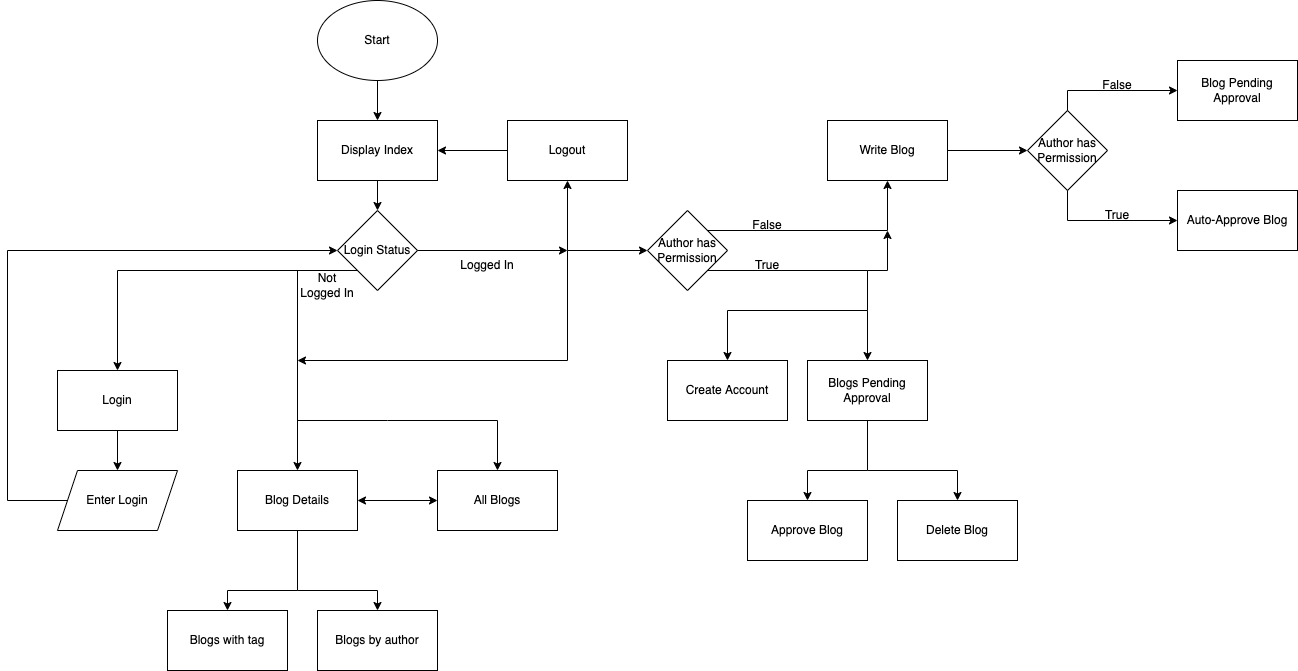

The diagram above was exported from draw.io. Its source (the exported page's mxGraphModel, read from the mxfile embedded in the PNG):
<mxGraphModel dx="1351" dy="2371" grid="1" gridSize="10" guides="1" tooltips="1" connect="1" arrows="1" fold="1" page="1" pageScale="1" pageWidth="1200" pageHeight="1600" math="0" shadow="0">
  <root>
    <mxCell id="0" />
    <mxCell id="1" parent="0" />
    <mxCell id="FHEiaV5grHo-x5ttP3Ax-1" value="Start" style="ellipse;whiteSpace=wrap;html=1;" vertex="1" parent="1">
      <mxGeometry x="360" y="-70" width="120" height="80" as="geometry" />
    </mxCell>
    <mxCell id="FHEiaV5grHo-x5ttP3Ax-2" value="Login" style="rounded=0;whiteSpace=wrap;html=1;" vertex="1" parent="1">
      <mxGeometry x="100" y="300" width="120" height="60" as="geometry" />
    </mxCell>
    <mxCell id="FHEiaV5grHo-x5ttP3Ax-4" value="Display Index" style="rounded=0;whiteSpace=wrap;html=1;" vertex="1" parent="1">
      <mxGeometry x="360" y="50" width="120" height="60" as="geometry" />
    </mxCell>
    <mxCell id="FHEiaV5grHo-x5ttP3Ax-5" value="Login Status" style="rhombus;whiteSpace=wrap;html=1;" vertex="1" parent="1">
      <mxGeometry x="380" y="140" width="80" height="80" as="geometry" />
    </mxCell>
    <mxCell id="FHEiaV5grHo-x5ttP3Ax-7" value="Logout" style="rounded=0;whiteSpace=wrap;html=1;" vertex="1" parent="1">
      <mxGeometry x="550" y="50" width="120" height="60" as="geometry" />
    </mxCell>
    <mxCell id="FHEiaV5grHo-x5ttP3Ax-8" value="Blogs Pending Approval" style="rounded=0;whiteSpace=wrap;html=1;" vertex="1" parent="1">
      <mxGeometry x="850" y="290" width="120" height="60" as="geometry" />
    </mxCell>
    <mxCell id="FHEiaV5grHo-x5ttP3Ax-9" value="Write Blog" style="rounded=0;whiteSpace=wrap;html=1;" vertex="1" parent="1">
      <mxGeometry x="870" y="50" width="120" height="60" as="geometry" />
    </mxCell>
    <mxCell id="FHEiaV5grHo-x5ttP3Ax-10" value="All Blogs" style="rounded=0;whiteSpace=wrap;html=1;" vertex="1" parent="1">
      <mxGeometry x="480" y="400" width="120" height="60" as="geometry" />
    </mxCell>
    <mxCell id="FHEiaV5grHo-x5ttP3Ax-11" value="" style="endArrow=classic;html=1;rounded=0;exitX=0;exitY=1;exitDx=0;exitDy=0;entryX=0.5;entryY=0;entryDx=0;entryDy=0;" edge="1" parent="1" source="FHEiaV5grHo-x5ttP3Ax-5" target="FHEiaV5grHo-x5ttP3Ax-2">
      <mxGeometry width="50" height="50" relative="1" as="geometry">
        <mxPoint x="460" y="300" as="sourcePoint" />
        <mxPoint x="240" y="230" as="targetPoint" />
        <Array as="points">
          <mxPoint x="160" y="200" />
        </Array>
      </mxGeometry>
    </mxCell>
    <mxCell id="FHEiaV5grHo-x5ttP3Ax-12" value="Enter Login" style="shape=parallelogram;perimeter=parallelogramPerimeter;whiteSpace=wrap;html=1;fixedSize=1;" vertex="1" parent="1">
      <mxGeometry x="100" y="400" width="120" height="60" as="geometry" />
    </mxCell>
    <mxCell id="FHEiaV5grHo-x5ttP3Ax-13" value="" style="endArrow=classic;html=1;rounded=0;exitX=0;exitY=0.5;exitDx=0;exitDy=0;entryX=0;entryY=0.5;entryDx=0;entryDy=0;" edge="1" parent="1" source="FHEiaV5grHo-x5ttP3Ax-12" target="FHEiaV5grHo-x5ttP3Ax-5">
      <mxGeometry width="50" height="50" relative="1" as="geometry">
        <mxPoint x="410" y="360" as="sourcePoint" />
        <mxPoint x="460" y="310" as="targetPoint" />
        <Array as="points">
          <mxPoint x="50" y="430" />
          <mxPoint x="50" y="180" />
        </Array>
      </mxGeometry>
    </mxCell>
    <mxCell id="FHEiaV5grHo-x5ttP3Ax-14" value="" style="endArrow=classic;html=1;rounded=0;exitX=0.5;exitY=1;exitDx=0;exitDy=0;entryX=0.5;entryY=0;entryDx=0;entryDy=0;" edge="1" parent="1" source="FHEiaV5grHo-x5ttP3Ax-2" target="FHEiaV5grHo-x5ttP3Ax-12">
      <mxGeometry width="50" height="50" relative="1" as="geometry">
        <mxPoint x="290" y="400" as="sourcePoint" />
        <mxPoint x="340" y="350" as="targetPoint" />
      </mxGeometry>
    </mxCell>
    <mxCell id="FHEiaV5grHo-x5ttP3Ax-15" value="Author has Permission" style="rhombus;whiteSpace=wrap;html=1;" vertex="1" parent="1">
      <mxGeometry x="1070" y="40" width="80" height="80" as="geometry" />
    </mxCell>
    <mxCell id="FHEiaV5grHo-x5ttP3Ax-16" value="Auto-Approve Blog" style="rounded=0;whiteSpace=wrap;html=1;" vertex="1" parent="1">
      <mxGeometry x="1220" y="120" width="120" height="60" as="geometry" />
    </mxCell>
    <mxCell id="FHEiaV5grHo-x5ttP3Ax-17" value="Blog Pending Approval" style="rounded=0;whiteSpace=wrap;html=1;" vertex="1" parent="1">
      <mxGeometry x="1220" y="-10" width="120" height="60" as="geometry" />
    </mxCell>
    <mxCell id="FHEiaV5grHo-x5ttP3Ax-18" value="Approve Blog" style="rounded=0;whiteSpace=wrap;html=1;" vertex="1" parent="1">
      <mxGeometry x="790" y="430" width="120" height="60" as="geometry" />
    </mxCell>
    <mxCell id="FHEiaV5grHo-x5ttP3Ax-19" value="Delete Blog" style="rounded=0;whiteSpace=wrap;html=1;" vertex="1" parent="1">
      <mxGeometry x="940" y="430" width="120" height="60" as="geometry" />
    </mxCell>
    <mxCell id="FHEiaV5grHo-x5ttP3Ax-20" value="Blog Details" style="rounded=0;whiteSpace=wrap;html=1;" vertex="1" parent="1">
      <mxGeometry x="280" y="400" width="120" height="60" as="geometry" />
    </mxCell>
    <mxCell id="FHEiaV5grHo-x5ttP3Ax-21" value="Blogs with tag" style="rounded=0;whiteSpace=wrap;html=1;" vertex="1" parent="1">
      <mxGeometry x="210" y="540" width="120" height="60" as="geometry" />
    </mxCell>
    <mxCell id="FHEiaV5grHo-x5ttP3Ax-22" value="Blogs by author" style="rounded=0;whiteSpace=wrap;html=1;" vertex="1" parent="1">
      <mxGeometry x="360" y="540" width="120" height="60" as="geometry" />
    </mxCell>
    <mxCell id="FHEiaV5grHo-x5ttP3Ax-25" value="Author has Permission" style="rhombus;whiteSpace=wrap;html=1;" vertex="1" parent="1">
      <mxGeometry x="690" y="140" width="80" height="80" as="geometry" />
    </mxCell>
    <mxCell id="FHEiaV5grHo-x5ttP3Ax-26" value="" style="endArrow=classic;html=1;rounded=0;entryX=0;entryY=0.5;entryDx=0;entryDy=0;" edge="1" parent="1" target="FHEiaV5grHo-x5ttP3Ax-25">
      <mxGeometry width="50" height="50" relative="1" as="geometry">
        <mxPoint x="610" y="180" as="sourcePoint" />
        <mxPoint x="710" y="260" as="targetPoint" />
      </mxGeometry>
    </mxCell>
    <mxCell id="FHEiaV5grHo-x5ttP3Ax-28" value="Create Account" style="rounded=0;whiteSpace=wrap;html=1;" vertex="1" parent="1">
      <mxGeometry x="710" y="290" width="120" height="60" as="geometry" />
    </mxCell>
    <mxCell id="FHEiaV5grHo-x5ttP3Ax-29" value="" style="endArrow=classic;html=1;rounded=0;exitX=1;exitY=0;exitDx=0;exitDy=0;entryX=0.5;entryY=1;entryDx=0;entryDy=0;" edge="1" parent="1" source="FHEiaV5grHo-x5ttP3Ax-25" target="FHEiaV5grHo-x5ttP3Ax-9">
      <mxGeometry width="50" height="50" relative="1" as="geometry">
        <mxPoint x="710" y="290" as="sourcePoint" />
        <mxPoint x="760" y="240" as="targetPoint" />
        <Array as="points">
          <mxPoint x="930" y="160" />
        </Array>
      </mxGeometry>
    </mxCell>
    <mxCell id="FHEiaV5grHo-x5ttP3Ax-31" value="" style="endArrow=classic;html=1;rounded=0;exitX=1;exitY=1;exitDx=0;exitDy=0;entryX=0.5;entryY=0;entryDx=0;entryDy=0;" edge="1" parent="1" source="FHEiaV5grHo-x5ttP3Ax-25" target="FHEiaV5grHo-x5ttP3Ax-28">
      <mxGeometry width="50" height="50" relative="1" as="geometry">
        <mxPoint x="840" y="250" as="sourcePoint" />
        <mxPoint x="890" y="200" as="targetPoint" />
        <Array as="points">
          <mxPoint x="910" y="200" />
          <mxPoint x="910" y="240" />
          <mxPoint x="770" y="240" />
        </Array>
      </mxGeometry>
    </mxCell>
    <mxCell id="FHEiaV5grHo-x5ttP3Ax-32" value="" style="endArrow=classic;html=1;rounded=0;entryX=0.5;entryY=0;entryDx=0;entryDy=0;" edge="1" parent="1" target="FHEiaV5grHo-x5ttP3Ax-8">
      <mxGeometry width="50" height="50" relative="1" as="geometry">
        <mxPoint x="910" y="240" as="sourcePoint" />
        <mxPoint x="800" y="420" as="targetPoint" />
      </mxGeometry>
    </mxCell>
    <mxCell id="FHEiaV5grHo-x5ttP3Ax-33" value="" style="endArrow=classic;html=1;rounded=0;" edge="1" parent="1">
      <mxGeometry width="50" height="50" relative="1" as="geometry">
        <mxPoint x="910" y="200" as="sourcePoint" />
        <mxPoint x="930" y="160" as="targetPoint" />
        <Array as="points">
          <mxPoint x="930" y="200" />
        </Array>
      </mxGeometry>
    </mxCell>
    <mxCell id="FHEiaV5grHo-x5ttP3Ax-34" value="" style="endArrow=classic;html=1;rounded=0;entryX=0.5;entryY=0;entryDx=0;entryDy=0;exitX=0.5;exitY=1;exitDx=0;exitDy=0;" edge="1" parent="1" source="FHEiaV5grHo-x5ttP3Ax-8" target="FHEiaV5grHo-x5ttP3Ax-18">
      <mxGeometry width="50" height="50" relative="1" as="geometry">
        <mxPoint x="910" y="360" as="sourcePoint" />
        <mxPoint x="660" y="460" as="targetPoint" />
        <Array as="points">
          <mxPoint x="910" y="400" />
          <mxPoint x="850" y="400" />
        </Array>
      </mxGeometry>
    </mxCell>
    <mxCell id="FHEiaV5grHo-x5ttP3Ax-35" value="" style="endArrow=classic;html=1;rounded=0;entryX=0.5;entryY=0;entryDx=0;entryDy=0;" edge="1" parent="1" target="FHEiaV5grHo-x5ttP3Ax-19">
      <mxGeometry width="50" height="50" relative="1" as="geometry">
        <mxPoint x="910" y="400" as="sourcePoint" />
        <mxPoint x="710" y="410" as="targetPoint" />
        <Array as="points">
          <mxPoint x="1000" y="400" />
        </Array>
      </mxGeometry>
    </mxCell>
    <mxCell id="FHEiaV5grHo-x5ttP3Ax-40" value="" style="endArrow=classic;startArrow=classic;html=1;rounded=0;exitX=1;exitY=0.5;exitDx=0;exitDy=0;entryX=0;entryY=0.5;entryDx=0;entryDy=0;" edge="1" parent="1" source="FHEiaV5grHo-x5ttP3Ax-20" target="FHEiaV5grHo-x5ttP3Ax-10">
      <mxGeometry width="50" height="50" relative="1" as="geometry">
        <mxPoint x="430" y="390" as="sourcePoint" />
        <mxPoint x="480" y="340" as="targetPoint" />
      </mxGeometry>
    </mxCell>
    <mxCell id="FHEiaV5grHo-x5ttP3Ax-41" value="" style="endArrow=classic;html=1;rounded=0;exitX=0.5;exitY=1;exitDx=0;exitDy=0;entryX=0.5;entryY=0;entryDx=0;entryDy=0;" edge="1" parent="1" source="FHEiaV5grHo-x5ttP3Ax-20" target="FHEiaV5grHo-x5ttP3Ax-21">
      <mxGeometry width="50" height="50" relative="1" as="geometry">
        <mxPoint x="600" y="370" as="sourcePoint" />
        <mxPoint x="650" y="320" as="targetPoint" />
        <Array as="points">
          <mxPoint x="340" y="520" />
          <mxPoint x="270" y="520" />
        </Array>
      </mxGeometry>
    </mxCell>
    <mxCell id="FHEiaV5grHo-x5ttP3Ax-42" value="" style="endArrow=classic;html=1;rounded=0;entryX=0.5;entryY=0;entryDx=0;entryDy=0;" edge="1" parent="1" target="FHEiaV5grHo-x5ttP3Ax-22">
      <mxGeometry width="50" height="50" relative="1" as="geometry">
        <mxPoint x="340" y="520" as="sourcePoint" />
        <mxPoint x="440" y="490" as="targetPoint" />
        <Array as="points">
          <mxPoint x="420" y="520" />
        </Array>
      </mxGeometry>
    </mxCell>
    <mxCell id="FHEiaV5grHo-x5ttP3Ax-43" value="" style="endArrow=classic;html=1;rounded=0;exitX=0;exitY=1;exitDx=0;exitDy=0;entryX=0.5;entryY=0;entryDx=0;entryDy=0;" edge="1" parent="1" source="FHEiaV5grHo-x5ttP3Ax-5" target="FHEiaV5grHo-x5ttP3Ax-20">
      <mxGeometry width="50" height="50" relative="1" as="geometry">
        <mxPoint x="600" y="260" as="sourcePoint" />
        <mxPoint x="650" y="210" as="targetPoint" />
        <Array as="points">
          <mxPoint x="340" y="200" />
        </Array>
      </mxGeometry>
    </mxCell>
    <mxCell id="FHEiaV5grHo-x5ttP3Ax-44" value="" style="endArrow=classic;html=1;rounded=0;entryX=0.5;entryY=0;entryDx=0;entryDy=0;exitX=0;exitY=1;exitDx=0;exitDy=0;" edge="1" parent="1" source="FHEiaV5grHo-x5ttP3Ax-5" target="FHEiaV5grHo-x5ttP3Ax-10">
      <mxGeometry width="50" height="50" relative="1" as="geometry">
        <mxPoint x="350" y="340" as="sourcePoint" />
        <mxPoint x="470" y="300" as="targetPoint" />
        <Array as="points">
          <mxPoint x="340" y="200" />
          <mxPoint x="340" y="350" />
          <mxPoint x="430" y="350" />
          <mxPoint x="540" y="350" />
        </Array>
      </mxGeometry>
    </mxCell>
    <mxCell id="FHEiaV5grHo-x5ttP3Ax-45" value="" style="endArrow=classic;html=1;rounded=0;exitX=1;exitY=0.5;exitDx=0;exitDy=0;entryX=0;entryY=0.5;entryDx=0;entryDy=0;" edge="1" parent="1" source="FHEiaV5grHo-x5ttP3Ax-9" target="FHEiaV5grHo-x5ttP3Ax-15">
      <mxGeometry width="50" height="50" relative="1" as="geometry">
        <mxPoint x="1060" y="210" as="sourcePoint" />
        <mxPoint x="1110" y="160" as="targetPoint" />
      </mxGeometry>
    </mxCell>
    <mxCell id="FHEiaV5grHo-x5ttP3Ax-48" value="" style="endArrow=classic;html=1;rounded=0;entryX=0.5;entryY=1;entryDx=0;entryDy=0;" edge="1" parent="1" target="FHEiaV5grHo-x5ttP3Ax-7">
      <mxGeometry width="50" height="50" relative="1" as="geometry">
        <mxPoint x="610" y="180" as="sourcePoint" />
        <mxPoint x="630" y="80" as="targetPoint" />
      </mxGeometry>
    </mxCell>
    <mxCell id="FHEiaV5grHo-x5ttP3Ax-50" value="" style="endArrow=classic;html=1;rounded=0;exitX=1;exitY=0.5;exitDx=0;exitDy=0;" edge="1" parent="1" source="FHEiaV5grHo-x5ttP3Ax-5">
      <mxGeometry width="50" height="50" relative="1" as="geometry">
        <mxPoint x="490" y="260" as="sourcePoint" />
        <mxPoint x="610" y="180" as="targetPoint" />
      </mxGeometry>
    </mxCell>
    <mxCell id="FHEiaV5grHo-x5ttP3Ax-51" value="" style="endArrow=classic;html=1;rounded=0;exitX=0;exitY=0.5;exitDx=0;exitDy=0;entryX=1;entryY=0.5;entryDx=0;entryDy=0;" edge="1" parent="1" source="FHEiaV5grHo-x5ttP3Ax-7" target="FHEiaV5grHo-x5ttP3Ax-4">
      <mxGeometry width="50" height="50" relative="1" as="geometry">
        <mxPoint x="500" y="100" as="sourcePoint" />
        <mxPoint x="550" y="50" as="targetPoint" />
      </mxGeometry>
    </mxCell>
    <mxCell id="FHEiaV5grHo-x5ttP3Ax-52" value="Logged In" style="text;html=1;strokeColor=none;fillColor=none;align=center;verticalAlign=middle;whiteSpace=wrap;rounded=0;" vertex="1" parent="1">
      <mxGeometry x="500" y="180" width="60" height="30" as="geometry" />
    </mxCell>
    <mxCell id="FHEiaV5grHo-x5ttP3Ax-53" value="False" style="text;html=1;strokeColor=none;fillColor=none;align=center;verticalAlign=middle;whiteSpace=wrap;rounded=0;" vertex="1" parent="1">
      <mxGeometry x="780" y="140" width="60" height="30" as="geometry" />
    </mxCell>
    <mxCell id="FHEiaV5grHo-x5ttP3Ax-54" value="True" style="text;html=1;strokeColor=none;fillColor=none;align=center;verticalAlign=middle;whiteSpace=wrap;rounded=0;" vertex="1" parent="1">
      <mxGeometry x="780" y="180" width="60" height="30" as="geometry" />
    </mxCell>
    <mxCell id="FHEiaV5grHo-x5ttP3Ax-55" value="True" style="text;html=1;strokeColor=none;fillColor=none;align=center;verticalAlign=middle;whiteSpace=wrap;rounded=0;" vertex="1" parent="1">
      <mxGeometry x="1130" y="130" width="60" height="30" as="geometry" />
    </mxCell>
    <mxCell id="FHEiaV5grHo-x5ttP3Ax-56" value="" style="endArrow=classic;html=1;rounded=0;exitX=0.5;exitY=1;exitDx=0;exitDy=0;entryX=0;entryY=0.5;entryDx=0;entryDy=0;" edge="1" parent="1" source="FHEiaV5grHo-x5ttP3Ax-15" target="FHEiaV5grHo-x5ttP3Ax-16">
      <mxGeometry width="50" height="50" relative="1" as="geometry">
        <mxPoint x="1090" y="230" as="sourcePoint" />
        <mxPoint x="1140" y="180" as="targetPoint" />
        <Array as="points">
          <mxPoint x="1110" y="150" />
        </Array>
      </mxGeometry>
    </mxCell>
    <mxCell id="FHEiaV5grHo-x5ttP3Ax-58" value="" style="endArrow=classic;html=1;rounded=0;exitX=0.5;exitY=0;exitDx=0;exitDy=0;" edge="1" parent="1" source="FHEiaV5grHo-x5ttP3Ax-15" target="FHEiaV5grHo-x5ttP3Ax-17">
      <mxGeometry width="50" height="50" relative="1" as="geometry">
        <mxPoint x="1010" y="-20" as="sourcePoint" />
        <mxPoint x="1060" y="-70" as="targetPoint" />
        <Array as="points">
          <mxPoint x="1110" y="20" />
        </Array>
      </mxGeometry>
    </mxCell>
    <mxCell id="FHEiaV5grHo-x5ttP3Ax-59" value="False" style="text;html=1;strokeColor=none;fillColor=none;align=center;verticalAlign=middle;whiteSpace=wrap;rounded=0;" vertex="1" parent="1">
      <mxGeometry x="1130" width="60" height="30" as="geometry" />
    </mxCell>
    <mxCell id="FHEiaV5grHo-x5ttP3Ax-63" value="" style="endArrow=classic;html=1;rounded=0;" edge="1" parent="1">
      <mxGeometry width="50" height="50" relative="1" as="geometry">
        <mxPoint x="610" y="180" as="sourcePoint" />
        <mxPoint x="340" y="290" as="targetPoint" />
        <Array as="points">
          <mxPoint x="610" y="290" />
        </Array>
      </mxGeometry>
    </mxCell>
    <mxCell id="FHEiaV5grHo-x5ttP3Ax-64" value="" style="endArrow=classic;html=1;rounded=0;exitX=0.5;exitY=1;exitDx=0;exitDy=0;entryX=0.5;entryY=0;entryDx=0;entryDy=0;" edge="1" parent="1" source="FHEiaV5grHo-x5ttP3Ax-1" target="FHEiaV5grHo-x5ttP3Ax-4">
      <mxGeometry width="50" height="50" relative="1" as="geometry">
        <mxPoint x="300" y="60" as="sourcePoint" />
        <mxPoint x="350" y="10" as="targetPoint" />
      </mxGeometry>
    </mxCell>
    <mxCell id="FHEiaV5grHo-x5ttP3Ax-65" value="" style="endArrow=classic;html=1;rounded=0;exitX=0.5;exitY=1;exitDx=0;exitDy=0;entryX=0.5;entryY=0;entryDx=0;entryDy=0;" edge="1" parent="1" source="FHEiaV5grHo-x5ttP3Ax-4" target="FHEiaV5grHo-x5ttP3Ax-5">
      <mxGeometry width="50" height="50" relative="1" as="geometry">
        <mxPoint x="160" y="170" as="sourcePoint" />
        <mxPoint x="210" y="120" as="targetPoint" />
      </mxGeometry>
    </mxCell>
    <mxCell id="FHEiaV5grHo-x5ttP3Ax-66" value="Not Logged In" style="text;html=1;strokeColor=none;fillColor=none;align=center;verticalAlign=middle;whiteSpace=wrap;rounded=0;" vertex="1" parent="1">
      <mxGeometry x="340" y="200" width="60" height="30" as="geometry" />
    </mxCell>
  </root>
</mxGraphModel>